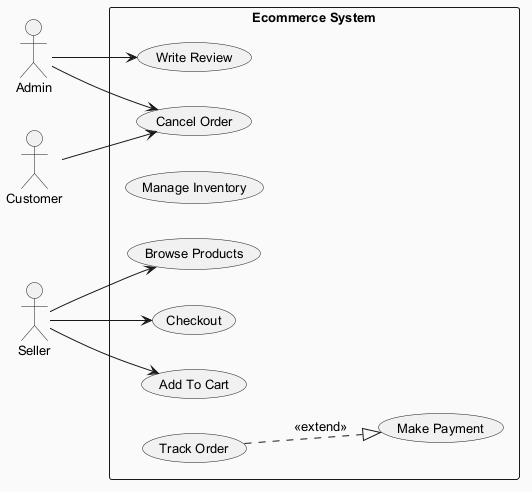

The diagram above was rendered by PlantUML. Its source (embedded in the PNG):
@startuml
skinparam backgroundColor #FAFAFA
skinparam classBackgroundColor #FFF3E0
skinparam classBorderColor #E65100
skinparam defaultFontSize 13
left to right direction
actor "Admin" as Admin
actor "Customer" as Customer
actor "Seller" as Seller
rectangle "Ecommerce System" {
  usecase "Write Review" as UC_WriteReview
  usecase "Browse Products" as UC_BrowseProducts
  usecase "Manage Inventory" as UC_ManageInventory
  usecase "Checkout" as UC_Checkout
  usecase "Add To Cart" as UC_AddToCart
  usecase "Cancel Order" as UC_CancelOrder
  usecase "Make Payment" as UC_MakePayment
  usecase "Track Order" as UC_TrackOrder
}
Admin --> UC_CancelOrder
Admin --> UC_WriteReview
Customer --> UC_CancelOrder
Seller --> UC_AddToCart
Seller --> UC_BrowseProducts
Seller --> UC_Checkout
UC_TrackOrder ..|> UC_MakePayment : <<extend>>
@enduml